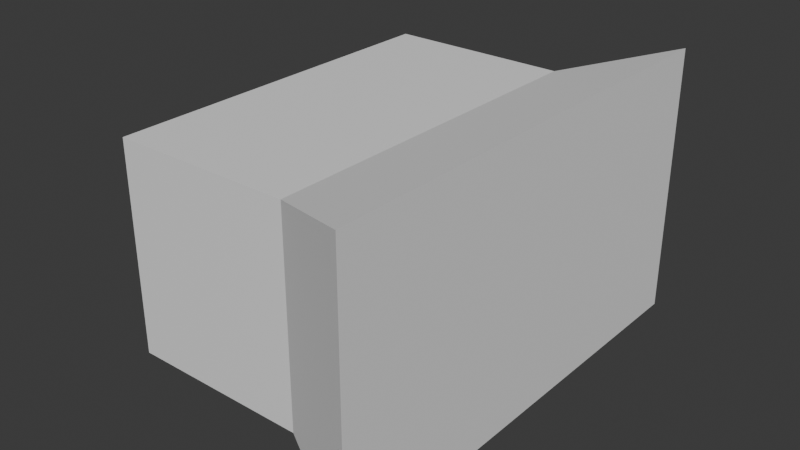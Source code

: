 # Source: screen.blend  (saved by Blender 4.3.34; exported with 4.5.12 LTS)
import bpy
from mathutils import Matrix  # noqa: F401  (used for matrix-valued properties, if any)

bpy.ops.wm.read_factory_settings(use_empty=True)
scene = bpy.context.scene
scene.name = 'Scene'

# ---- collections
col_collection = bpy.data.collections.new('Collection'); scene.collection.children.link(col_collection)

# ---- materials (node trees are filled in below, after node groups)
mat_default = bpy.data.materials.new('Default')

# ---- material node trees
mat_default.use_nodes = True; mat_default.node_tree.nodes.clear()
_N = mat_default.node_tree.nodes; _L = mat_default.node_tree.links
n0 = _N.new('ShaderNodeBsdfPrincipled'); n0.name = 'Principled BSDF'; n0.location = (10, 300)
n0.inputs[2].default_value = 1.0
n1 = _N.new('ShaderNodeOutputMaterial'); n1.name = 'Material Output'; n1.location = (300, 300)
_L.new(n0.outputs[0], n1.inputs[0])
n1.is_active_output = True

# ---- world
world_world = bpy.data.worlds.new('World'); scene.world = world_world
world_world.use_nodes = True; world_world.node_tree.nodes.clear()
_N = world_world.node_tree.nodes; _L = world_world.node_tree.links
n0 = _N.new('ShaderNodeOutputWorld'); n0.name = 'World Output'; n0.location = (300, 300)
n1 = _N.new('ShaderNodeBackground'); n1.name = 'Background'; n1.location = (10, 300)
n1.inputs[0].default_value = (0.05088, 0.05088, 0.05088, 1.0)
_L.new(n1.outputs[0], n0.inputs[0])
n0.is_active_output = True
world_world.color = (0.05088, 0.05088, 0.05088)
world_world.sun_shadow_jitter_overblur = 0.0

# ---- meshes
me_plane = bpy.data.meshes.new('Plane')
me_plane.from_pydata([(-1.0, -1.0, 0.0), (1.0, -2.024, -0.5926), (-1.0, 5.931, 0.0), (1.0, 6.955, -0.5926), (-1.0, -1.0, 4.009), (1.0, -2.024, 4.602), (-1.0, 5.931, 4.009), (1.0, 6.955, 4.602), (-4.483, 5.931, 0.0), (-4.483, -1.0, 0.0), (-4.483, 5.931, 4.009), (-4.483, -1.0, 4.009)], [], [(0, 2, 3, 1), (4, 5, 7, 6), (3, 2, 6, 7), (0, 1, 5, 4), (1, 3, 7, 5), (6, 2, 8, 10), (8, 9, 11, 10), (4, 6, 10, 11), (2, 0, 9, 8), (0, 4, 11, 9)])
_uv = me_plane.uv_layers.new(name='UVMap')
_uv.uv.foreach_set('vector', [0.0, 0.0, 0.0, 1.0, 1.0, 1.0, 1.0, 0.0, 0.0, 0.0, 1.0, 0.0, 1.0, 1.0, 0.0, 1.0, 1.0, 1.0, 0.0, 1.0, 0.0, 1.0, 1.0, 1.0, 0.0, 0.0, 1.0, 0.0, 1.0, 0.0, 0.0, 0.0, 1.0, 0.0, 1.0, 1.0, 1.0, 1.0, 1.0, 0.0, 0.0, 1.0, 0.0, 1.0, 0.0, 1.0, 0.0, 1.0, 0.0, 1.0, 0.0, 0.0, 0.0, 0.0, 0.0, 1.0, 0.0, 0.0, 0.0, 1.0, 0.0, 1.0, 0.0, 0.0, 0.0, 1.0, 0.0, 0.0, 0.0, 0.0, 0.0, 1.0, 0.0, 0.0, 0.0, 0.0, 0.0, 0.0, 0.0, 0.0])
me_plane.materials.append(mat_default)
me_plane.update()

# ---- objects
ob_plane = bpy.data.objects.new('Plane', me_plane)

# ---- transforms, parenting, visibility, modifiers, constraints
ob_plane.location = (0.0, -2.354, 0.0)

# ---- collection membership
col_collection.objects.link(ob_plane)

# ---- scene / render settings (as saved in the file)
scene.frame_start = 1; scene.frame_end = 250; scene.frame_set(1)
scene.render.engine = 'BLENDER_EEVEE_NEXT'
bpy.context.view_layer.update()

# ---- added for rendering (the .blend has no active camera and no usable light): camera, sun
cam_auto = bpy.data.cameras.new('AutoCamera')
cam_auto.lens = 50.0
cam_auto.sensor_width = 36.0
cam_auto.clip_end = 1000.0
ob_auto_camera = bpy.data.objects.new('AutoCamera', cam_auto)
scene.collection.objects.link(ob_auto_camera)
ob_auto_camera.location = (9.11465, -12.9155, 10.6894)
ob_auto_camera.rotation_euler = (1.09748, -7.21219e-08, 0.694738)
scene.camera = ob_auto_camera
light_auto_sun = bpy.data.lights.new('AutoSun', 'SUN')
light_auto_sun.energy = 3.0
light_auto_sun.angle = 0.0523599
ob_auto_sun = bpy.data.objects.new('AutoSun', light_auto_sun)
scene.collection.objects.link(ob_auto_sun)
ob_auto_sun.rotation_euler = (0.872665, 0.174533, 0.523599)
bpy.context.view_layer.update()
